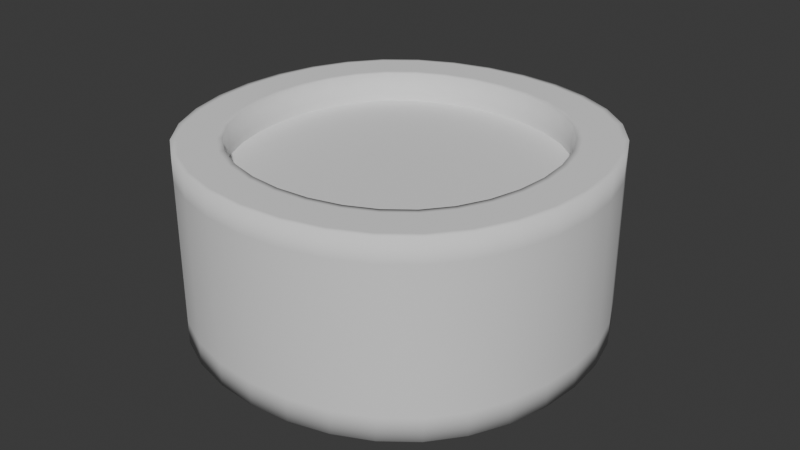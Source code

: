 # Source: LevelSelectArena.blend  (saved by Blender 5.0.118; exported with 4.5.12 LTS)
import bpy
from mathutils import Matrix  # noqa: F401  (used for matrix-valued properties, if any)

bpy.ops.wm.read_factory_settings(use_empty=True)
scene = bpy.context.scene
scene.name = 'Scene'

# ---- collections
col_collection = bpy.data.collections.new('Collection'); scene.collection.children.link(col_collection)

# ---- world
world_world = bpy.data.worlds.new('World'); scene.world = world_world
world_world.use_nodes = True; world_world.node_tree.nodes.clear()
_N = world_world.node_tree.nodes; _L = world_world.node_tree.links
n0 = _N.new('ShaderNodeOutputWorld'); n0.name = 'World Output'; n0.location = (200, 100)
n1 = _N.new('ShaderNodeBackground'); n1.name = 'Background'; n1.location = (-200, 100)
n1.inputs[0].default_value = (0.05088, 0.05088, 0.05088, 1.0)
_L.new(n1.outputs[0], n0.inputs[0])
n0.is_active_output = True
world_world.color = (0.05088, 0.05088, 0.05088)
world_world.sun_shadow_jitter_overblur = 0.0

# ---- meshes
me_cube_001 = bpy.data.meshes.new('Cube.001')
me_cube_001.from_pydata([(-1.0, -1.0, -0.7765), (-1.0, 1.0, -0.7765), (1.0, -1.0, -0.7765), (1.0, 1.0, -0.7765), (-0.774, 0.774, -0.7765), (0.774, 0.774, -0.7765), (0.774, -0.774, -0.7765), (-0.774, -0.774, -0.7765), (-0.774, 0.774, 0.0913), (-0.774, -0.774, 0.0913), (0.774, 0.774, 0.0913), (0.774, -0.774, 0.0913), (-1.0, 1.0, 0.0913), (1.0, 1.0, 0.0913), (1.0, -1.0, 0.0913), (-1.0, -1.0, 0.0913)], [], [(12, 8, 10, 13), (1, 3, 5, 4), (3, 2, 6, 5), (2, 0, 7, 6), (0, 1, 4, 7), (13, 10, 11, 14), (14, 11, 9, 15), (15, 9, 8, 12), (7, 9, 11, 6), (5, 10, 8, 4), (1, 12, 13, 3), (6, 11, 10, 5), (0, 15, 12, 1), (4, 8, 9, 7), (2, 14, 15, 0), (3, 13, 14, 2)])
me_cube_001.polygons.foreach_set('use_smooth', [True] * 16)
_k = {(4, 7): 1.0, (4, 5): 1.0, (5, 6): 1.0, (6, 7): 1.0, (1, 3): 1.0, (2, 3): 1.0, (0, 2): 1.0, (0, 1): 1.0, (8, 9): 1.0, (8, 10): 1.0, (10, 11): 1.0, (9, 11): 1.0, (12, 13): 1.0, (13, 14): 1.0, (14, 15): 1.0, (12, 15): 1.0}
me_cube_001.attributes.new('crease_edge', 'FLOAT', 'EDGE').data.foreach_set('value', [_k.get((min(e.vertices), max(e.vertices)), 0.0) for e in me_cube_001.edges])
_uv = me_cube_001.uv_layers.new(name='UVMap')
_uv.uv.foreach_set('vector', [0.51, 0.2089, 0.51, 0.2965, 0.5976, 0.2965, 0.5976, 0.2089, 0.5123, 0.5424, 0.5998, 0.5418, 0.5993, 0.4543, 0.5117, 0.4549, 0.5998, 0.5418, 0.6873, 0.5413, 0.6868, 0.4538, 0.5993, 0.4543, 0.3373, 0.5434, 0.4248, 0.5429, 0.4242, 0.4554, 0.3367, 0.4559, 0.4248, 0.5429, 0.5123, 0.5424, 0.5117, 0.4549, 0.4242, 0.4554, 0.5976, 0.2089, 0.5976, 0.2965, 0.6852, 0.2965, 0.6852, 0.2089, 0.3348, 0.2089, 0.3348, 0.2965, 0.4224, 0.2965, 0.4224, 0.2089, 0.4224, 0.2089, 0.4224, 0.2965, 0.51, 0.2965, 0.51, 0.2089, 0.4224, 0.4369, 0.4224, 0.2965, 0.3348, 0.2965, 0.3348, 0.4369, 0.5976, 0.4369, 0.5976, 0.2965, 0.51, 0.2965, 0.51, 0.4369, 0.51, 0.06842, 0.51, 0.2089, 0.5976, 0.2089, 0.5976, 0.06842, 0.6852, 0.4369, 0.6852, 0.2965, 0.5976, 0.2965, 0.5976, 0.4369, 0.4224, 0.06842, 0.4224, 0.2089, 0.51, 0.2089, 0.51, 0.06842, 0.51, 0.4369, 0.51, 0.2965, 0.4224, 0.2965, 0.4224, 0.4369, 0.3348, 0.06842, 0.3348, 0.2089, 0.4224, 0.2089, 0.4224, 0.06842, 0.5976, 0.06842, 0.5976, 0.2089, 0.6852, 0.2089, 0.6852, 0.06842])
me_cube_001.update()
me_circle = bpy.data.meshes.new('Circle')
me_circle.from_pydata([(0.0, 1.0, 0.0), (-0.1951, 0.9808, 0.0), (-0.3827, 0.9239, 0.0), (-0.5556, 0.8315, 0.0), (-0.7071, 0.7071, 0.0), (-0.8315, 0.5556, 0.0), (-0.9239, 0.3827, 0.0), (-0.9808, 0.1951, 0.0), (-1.0, 0.0, 0.0), (-0.9808, -0.1951, 0.0), (-0.9239, -0.3827, 0.0), (-0.8315, -0.5556, 0.0), (-0.7071, -0.7071, 0.0), (-0.5556, -0.8315, 0.0), (-0.3827, -0.9239, 0.0), (-0.1951, -0.9808, 0.0), (0.0, -1.0, 0.0), (0.1951, -0.9808, 0.0), (0.3827, -0.9239, 0.0), (0.5556, -0.8315, 0.0), (0.7071, -0.7071, 0.0), (0.8315, -0.5556, 0.0), (0.9239, -0.3827, 0.0), (0.9808, -0.1951, 0.0), (1.0, 0.0, 0.0), (0.9808, 0.1951, 0.0), (0.9239, 0.3827, 0.0), (0.8315, 0.5556, 0.0), (0.7071, 0.7071, 0.0), (0.5556, 0.8315, 0.0), (0.3827, 0.9239, 0.0), (0.1951, 0.9808, 0.0)], [], [(1, 2, 3, 4, 5, 6, 7, 8, 9, 10, 11, 12, 13, 14, 15, 16, 17, 18, 19, 20, 21, 22, 23, 24, 25, 26, 27, 28, 29, 30, 31, 0)])
_uv = me_circle.uv_layers.new(name='UVMap')
_uv.uv.foreach_set('vector', [0.0, 0.0, 0.0, 0.0, 0.0, 0.0, 0.0, 0.0, 0.0, 0.0, 0.0, 0.0, 0.0, 0.0, 0.0, 0.0, 0.0, 0.0, 0.0, 0.0, 0.0, 0.0, 0.0, 0.0, 0.0, 0.0, 0.0, 0.0, 0.0, 0.0, 0.0, 0.0, 0.0, 0.0, 0.0, 0.0, 0.0, 0.0, 0.0, 0.0, 0.0, 0.0, 0.0, 0.0, 0.0, 0.0, 0.0, 0.0, 0.0, 0.0, 0.0, 0.0, 0.0, 0.0, 0.0, 0.0, 0.0, 0.0, 0.0, 0.0, 0.0, 0.0, 0.0, 0.0])
me_circle.update()

# ---- objects
ob_outer = bpy.data.objects.new('OUTER', me_cube_001)
ob_inner1 = bpy.data.objects.new('Inner1', me_circle)

# ---- transforms, parenting, visibility, modifiers, constraints
ob_outer.location = (0.0, 0.0, 0.0)
ob_outer.scale = (2.136, 2.136, 2.136)
_m = ob_outer.modifiers.new('Subdivision', 'SUBSURF')
_m.quality = 1
_m.levels = 3
_m.render_levels = 3
_m.open_advanced_panel = True
ob_inner1.location = (0.0, 0.0, -0.09631)
ob_inner1.scale = (1.825, 1.825, 1.825)

# ---- collection membership
col_collection.objects.link(ob_outer)
col_collection.objects.link(ob_inner1)

# ---- scene / render settings (as saved in the file)
scene.frame_start = 1; scene.frame_end = 250; scene.frame_set(1)
scene.render.engine = 'BLENDER_EEVEE_NEXT'
scene.render.bake_bias = 0.0
scene.render.bake_samples = 0
scene.cycles.sampling_pattern = 'TABULATED_SOBOL'
scene.eevee.use_volume_custom_range = False
bpy.context.view_layer.update()

# ---- added for rendering (the .blend has no active camera and no usable light): camera, sun
cam_auto = bpy.data.cameras.new('AutoCamera')
cam_auto.lens = 50.0
cam_auto.sensor_width = 36.0
cam_auto.clip_end = 1000.0
ob_auto_camera = bpy.data.objects.new('AutoCamera', cam_auto)
scene.collection.objects.link(ob_auto_camera)
ob_auto_camera.location = (5.84719, -7.01663, 3.94588)
ob_auto_camera.rotation_euler = (1.09748, -7.21219e-08, 0.694738)
scene.camera = ob_auto_camera
light_auto_sun = bpy.data.lights.new('AutoSun', 'SUN')
light_auto_sun.energy = 3.0
light_auto_sun.angle = 0.0523599
ob_auto_sun = bpy.data.objects.new('AutoSun', light_auto_sun)
scene.collection.objects.link(ob_auto_sun)
ob_auto_sun.rotation_euler = (0.872665, 0.174533, 0.523599)
bpy.context.view_layer.update()
